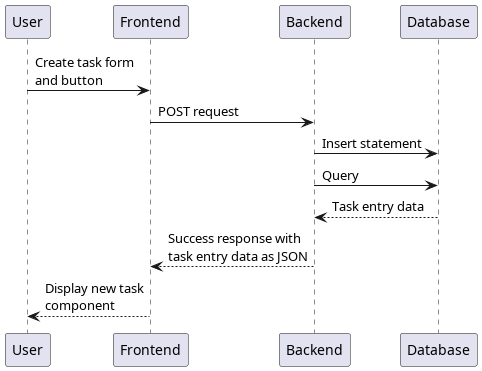

The diagram above was rendered by PlantUML. Its source (embedded in the PNG):
@startuml Create new task
participant User as u
participant Frontend as fe
participant Backend as be
participant Database as db

u -> fe: Create task form\nand button
fe -> be: POST request
be -> db: Insert statement
be -> db: Query
be <-- db: Task entry data
fe <-- be: Success response with\ntask entry data as JSON
u <-- fe: Display new task\ncomponent
@enduml